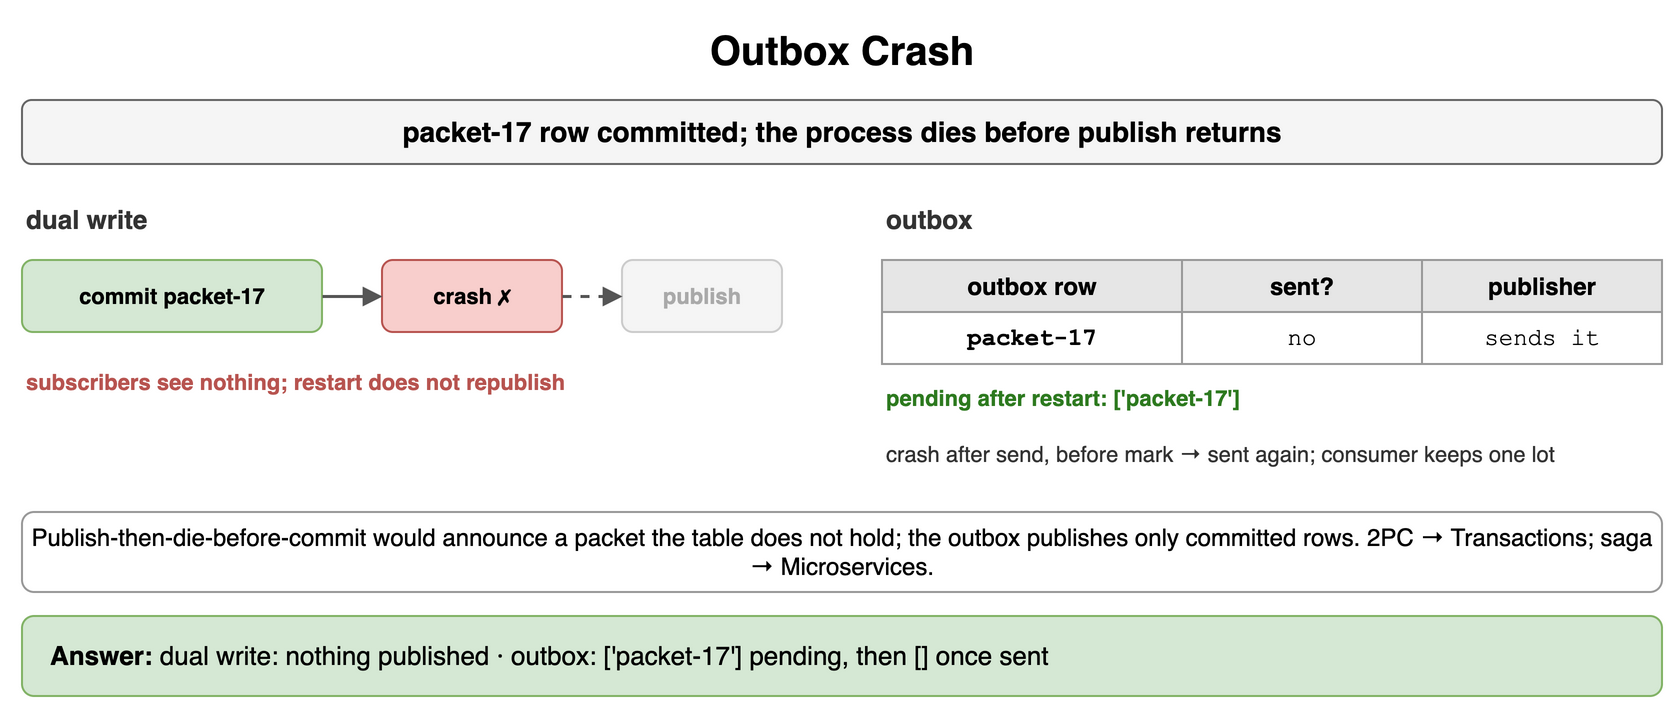

The diagram above was exported from draw.io. Its source (the exported page's mxGraphModel, read from the mxfile embedded in the PNG):
<mxGraphModel dx="900" dy="362" grid="1" gridSize="10" guides="1" tooltips="1" connect="1" arrows="1" fold="1" page="1" pageScale="1" pageWidth="900" pageHeight="362" math="0" shadow="0">
  <root>
    <mxCell id="0" />
    <mxCell id="1" parent="0" />
    <mxCell id="i1" value="Outbox Crash" style="text;html=1;align=center;verticalAlign=middle;whiteSpace=wrap;fontSize=20;fontStyle=1;" vertex="1" parent="1">
      <mxGeometry x="40" y="10" width="820" height="30" as="geometry" />
    </mxCell>
    <mxCell id="i2" value="packet-17 row committed; the process dies before publish returns" style="rounded=1;whiteSpace=wrap;html=1;fillColor=#f5f5f5;strokeColor=#666666;fontStyle=1;fontSize=14;" vertex="1" parent="1">
      <mxGeometry x="40" y="50" width="820" height="32" as="geometry" />
    </mxCell>
    <mxCell id="i3" value="dual write" style="text;html=1;whiteSpace=wrap;fontSize=11;align=left;verticalAlign=middle;fontSize=13;fontColor=#333333;fontStyle=1;" vertex="1" parent="1">
      <mxGeometry x="40" y="100" width="380" height="20" as="geometry" />
    </mxCell>
    <mxCell id="i4" value="commit packet-17" style="rounded=1;whiteSpace=wrap;html=1;fillColor=#d5e8d4;strokeColor=#82b366;fontSize=11;align=center;fontStyle=1;" vertex="1" parent="1">
      <mxGeometry x="40" y="130" width="150" height="36" as="geometry" />
    </mxCell>
    <mxCell id="i5" value="crash ✗" style="rounded=1;whiteSpace=wrap;html=1;fillColor=#f8cecc;strokeColor=#b85450;fontSize=11;align=center;fontStyle=1;" vertex="1" parent="1">
      <mxGeometry x="220" y="130" width="90" height="36" as="geometry" />
    </mxCell>
    <mxCell id="i6" value="publish" style="rounded=1;whiteSpace=wrap;html=1;fillColor=#f5f5f5;strokeColor=#cccccc;fontSize=11;align=center;fontStyle=1;fontColor=#aaaaaa;" vertex="1" parent="1">
      <mxGeometry x="340" y="130" width="80" height="36" as="geometry" />
    </mxCell>
    <mxCell id="i7" value="" style="endArrow=block;endSize=6;html=1;strokeWidth=1.5;strokeColor=#555555;fontSize=11;labelBackgroundColor=#ffffff;" edge="1" parent="1" source="i4" target="i5">
      <mxGeometry relative="1" as="geometry" />
    </mxCell>
    <mxCell id="i8" value="" style="endArrow=block;endSize=6;html=1;strokeWidth=1.5;strokeColor=#555555;fontSize=11;labelBackgroundColor=#ffffff;dashed=1;" edge="1" parent="1" source="i5" target="i6">
      <mxGeometry relative="1" as="geometry" />
    </mxCell>
    <mxCell id="i9" value="subscribers see nothing; restart does not republish" style="text;html=1;whiteSpace=wrap;fontSize=11;align=left;verticalAlign=middle;fontSize=11;fontColor=#b85450;fontStyle=1;" vertex="1" parent="1">
      <mxGeometry x="40" y="176" width="380" height="30" as="geometry" />
    </mxCell>
    <mxCell id="i10" value="outbox" style="text;html=1;whiteSpace=wrap;fontSize=11;align=left;verticalAlign=middle;fontSize=13;fontColor=#333333;fontStyle=1;" vertex="1" parent="1">
      <mxGeometry x="470" y="100" width="380" height="20" as="geometry" />
    </mxCell>
    <mxCell id="i11" value="outbox row" style="whiteSpace=wrap;html=1;fillColor=#e6e6e6;strokeColor=#999999;fontStyle=1;fontSize=12;" vertex="1" parent="1">
      <mxGeometry x="470" y="130" width="150" height="26" as="geometry" />
    </mxCell>
    <mxCell id="i12" value="sent?" style="whiteSpace=wrap;html=1;fillColor=#e6e6e6;strokeColor=#999999;fontStyle=1;fontSize=12;" vertex="1" parent="1">
      <mxGeometry x="620" y="130" width="120" height="26" as="geometry" />
    </mxCell>
    <mxCell id="i13" value="publisher" style="whiteSpace=wrap;html=1;fillColor=#e6e6e6;strokeColor=#999999;fontStyle=1;fontSize=12;" vertex="1" parent="1">
      <mxGeometry x="740" y="130" width="120" height="26" as="geometry" />
    </mxCell>
    <mxCell id="i14" value="packet-17" style="whiteSpace=wrap;html=1;strokeColor=#999999;fontSize=12;fillColor=#ffffff;fontFamily=Courier New;fontStyle=1;" vertex="1" parent="1">
      <mxGeometry x="470" y="156" width="150" height="26" as="geometry" />
    </mxCell>
    <mxCell id="i15" value="no" style="whiteSpace=wrap;html=1;strokeColor=#999999;fontSize=12;fillColor=#ffffff;fontFamily=Courier New;" vertex="1" parent="1">
      <mxGeometry x="620" y="156" width="120" height="26" as="geometry" />
    </mxCell>
    <mxCell id="i16" value="sends it" style="whiteSpace=wrap;html=1;strokeColor=#999999;fontSize=12;fillColor=#ffffff;fontFamily=Courier New;" vertex="1" parent="1">
      <mxGeometry x="740" y="156" width="120" height="26" as="geometry" />
    </mxCell>
    <mxCell id="i17" value="pending after restart: ['packet-17']" style="text;html=1;whiteSpace=wrap;fontSize=11;align=left;verticalAlign=middle;fontSize=11;fontColor=#2d7a1f;fontStyle=1;" vertex="1" parent="1">
      <mxGeometry x="470" y="190" width="390" height="18" as="geometry" />
    </mxCell>
    <mxCell id="i18" value="crash after send, before mark → sent again; consumer keeps one lot" style="text;html=1;whiteSpace=wrap;fontSize=11;align=left;verticalAlign=middle;fontSize=11;fontColor=#333333;" vertex="1" parent="1">
      <mxGeometry x="470" y="212" width="390" height="30" as="geometry" />
    </mxCell>
    <mxCell id="i19" value="Publish-then-die-before-commit would announce a packet the table does not hold; the outbox publishes only committed rows. 2PC → Transactions; saga → Microservices." style="rounded=1;whiteSpace=wrap;html=1;fillColor=#ffffff;strokeColor=#999999;fontSize=12;align=center;" vertex="1" parent="1">
      <mxGeometry x="40" y="256" width="820" height="40" as="geometry" />
    </mxCell>
    <mxCell id="i20" value="&lt;b&gt;Answer:&lt;/b&gt; dual write: nothing published · outbox: ['packet-17'] pending, then [] once sent" style="rounded=1;whiteSpace=wrap;html=1;fillColor=#d5e8d4;strokeColor=#82b366;fontSize=13;align=left;spacingLeft=12;" vertex="1" parent="1">
      <mxGeometry x="40" y="308" width="820" height="40" as="geometry" />
    </mxCell>
  </root>
</mxGraphModel>